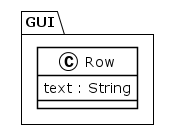

The diagram above was rendered by PlantUML. Its source (embedded in the PNG):
@startuml
!theme plain
package GUI {
class Row {
	 text : String
}
}
@enduml